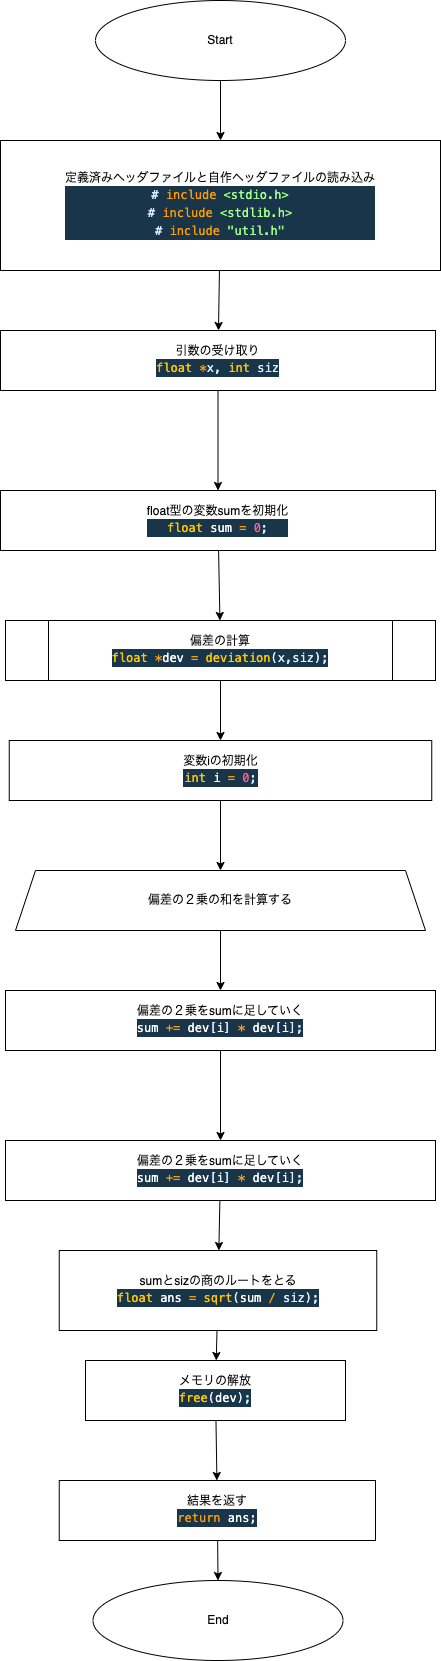

The diagram above was exported from draw.io. Its source (the exported page's mxGraphModel, read from the mxfile embedded in the PNG):
<mxGraphModel dx="1744" dy="379" grid="1" gridSize="10" guides="1" tooltips="1" connect="1" arrows="1" fold="1" page="1" pageScale="1" pageWidth="827" pageHeight="1169" math="0" shadow="0">
  <root>
    <mxCell id="0" />
    <mxCell id="1" parent="0" />
    <mxCell id="5" value="" style="edgeStyle=none;html=1;" parent="1" source="2" target="3" edge="1">
      <mxGeometry relative="1" as="geometry" />
    </mxCell>
    <mxCell id="2" value="Start" style="ellipse;whiteSpace=wrap;html=1;" parent="1" vertex="1">
      <mxGeometry x="80" y="70" width="250" height="80" as="geometry" />
    </mxCell>
    <mxCell id="7" value="" style="edgeStyle=none;html=1;" parent="1" source="3" target="6" edge="1">
      <mxGeometry relative="1" as="geometry" />
    </mxCell>
    <mxCell id="3" value="定義済みヘッダファイルと自作ヘッダファイルの読み込み&lt;br&gt;&lt;div style=&quot;color: rgb(255, 255, 255); background-color: rgb(25, 53, 73); font-family: Menlo, Monaco, &amp;quot;Courier New&amp;quot;, monospace; line-height: 18px;&quot;&gt;&lt;div&gt;&lt;span style=&quot;color: #e1efff;&quot;&gt;#&lt;/span&gt;&lt;span style=&quot;color: #ff9d00;&quot;&gt; include&lt;/span&gt;&lt;span style=&quot;color: #9effff;&quot;&gt; &lt;/span&gt;&lt;span style=&quot;color: #92fc79;&quot;&gt;&amp;lt;&lt;/span&gt;&lt;span style=&quot;color: #a5ff90;&quot;&gt;stdio.h&lt;/span&gt;&lt;span style=&quot;color: #92fc79;&quot;&gt;&amp;gt;&lt;/span&gt;&lt;/div&gt;&lt;div&gt;&lt;span style=&quot;color: #e1efff;&quot;&gt;#&lt;/span&gt;&lt;span style=&quot;color: #ff9d00;&quot;&gt; include&lt;/span&gt;&lt;span style=&quot;color: #9effff;&quot;&gt; &lt;/span&gt;&lt;span style=&quot;color: #92fc79;&quot;&gt;&amp;lt;&lt;/span&gt;&lt;span style=&quot;color: #a5ff90;&quot;&gt;stdlib.h&lt;/span&gt;&lt;span style=&quot;color: #92fc79;&quot;&gt;&amp;gt;&lt;/span&gt;&lt;/div&gt;&lt;div&gt;&lt;span style=&quot;color: #e1efff;&quot;&gt;#&lt;/span&gt;&lt;span style=&quot;color: #ff9d00;&quot;&gt; include&lt;/span&gt;&lt;span style=&quot;color: #9effff;&quot;&gt; &lt;/span&gt;&lt;span style=&quot;color: #92fc79;&quot;&gt;&quot;&lt;/span&gt;&lt;span style=&quot;color: #a5ff90;&quot;&gt;util.h&lt;/span&gt;&lt;span style=&quot;color: #92fc79;&quot;&gt;&quot;&lt;/span&gt;&lt;/div&gt;&lt;/div&gt;" style="rounded=0;whiteSpace=wrap;html=1;" parent="1" vertex="1">
      <mxGeometry x="-15" y="210" width="440" height="130" as="geometry" />
    </mxCell>
    <mxCell id="16" value="" style="edgeStyle=none;html=1;" parent="1" source="6" target="12" edge="1">
      <mxGeometry relative="1" as="geometry" />
    </mxCell>
    <mxCell id="6" value="引数の受け取り&lt;br&gt;&lt;div style=&quot;color: rgb(255, 255, 255); background-color: rgb(25, 53, 73); font-family: Menlo, Monaco, &amp;quot;Courier New&amp;quot;, monospace; line-height: 18px;&quot;&gt;&lt;span style=&quot;color: #ffc600;&quot;&gt;float&lt;/span&gt;&lt;span style=&quot;color: #9effff;&quot;&gt; &lt;/span&gt;&lt;span style=&quot;color: #ff9d00;&quot;&gt;*&lt;/span&gt;&lt;span style=&quot;color: #e1efff;&quot;&gt;x&lt;/span&gt;&lt;span style=&quot;color: #e1efff;&quot;&gt;,&lt;/span&gt;&lt;span style=&quot;color: #9effff;&quot;&gt; &lt;/span&gt;&lt;span style=&quot;color: #ffc600;&quot;&gt;int&lt;/span&gt;&lt;span style=&quot;color: #9effff;&quot;&gt; &lt;/span&gt;&lt;span style=&quot;color: #e1efff;&quot;&gt;siz&lt;/span&gt;&lt;/div&gt;" style="rounded=0;whiteSpace=wrap;html=1;" parent="1" vertex="1">
      <mxGeometry x="-15" y="400" width="435" height="60" as="geometry" />
    </mxCell>
    <mxCell id="21" value="" style="edgeStyle=none;html=1;" parent="1" source="12" target="18" edge="1">
      <mxGeometry relative="1" as="geometry" />
    </mxCell>
    <mxCell id="12" value="float型の変数sumを初期化&lt;br&gt;&lt;div style=&quot;color: rgb(255, 255, 255); background-color: rgb(25, 53, 73); font-family: Menlo, Monaco, &amp;quot;Courier New&amp;quot;, monospace; line-height: 18px;&quot;&gt;&lt;span style=&quot;color: #ffc600;&quot;&gt;float&lt;/span&gt;&lt;span style=&quot;color: #9effff;&quot;&gt; &lt;/span&gt;sum&lt;span style=&quot;color: #9effff;&quot;&gt; &lt;/span&gt;&lt;span style=&quot;color: #ff9d00;&quot;&gt;=&lt;/span&gt;&lt;span style=&quot;color: #9effff;&quot;&gt; &lt;/span&gt;&lt;span style=&quot;color: #ff628c;&quot;&gt;0&lt;/span&gt;&lt;span style=&quot;color: #e1efff;&quot;&gt;;&lt;/span&gt;&lt;/div&gt;" style="rounded=0;whiteSpace=wrap;html=1;" parent="1" vertex="1">
      <mxGeometry x="-15" y="560" width="435" height="60" as="geometry" />
    </mxCell>
    <mxCell id="31" value="" style="edgeStyle=none;html=1;" parent="1" source="15" target="29" edge="1">
      <mxGeometry relative="1" as="geometry" />
    </mxCell>
    <mxCell id="15" value="偏差の２乗をsumに足していく&lt;br&gt;&lt;div style=&quot;color: rgb(255, 255, 255); background-color: rgb(25, 53, 73); font-family: Menlo, Monaco, &amp;quot;Courier New&amp;quot;, monospace; line-height: 18px;&quot;&gt;sum&lt;span style=&quot;color: #9effff;&quot;&gt; &lt;/span&gt;&lt;span style=&quot;color: #ff9d00;&quot;&gt;+=&lt;/span&gt;&lt;span style=&quot;color: #9effff;&quot;&gt; &lt;/span&gt;dev&lt;span style=&quot;color: #e1efff;&quot;&gt;[&lt;/span&gt;i&lt;span style=&quot;color: #e1efff;&quot;&gt;]&lt;/span&gt;&lt;span style=&quot;color: #9effff;&quot;&gt; &lt;/span&gt;&lt;span style=&quot;color: #ff9d00;&quot;&gt;*&lt;/span&gt;&lt;span style=&quot;color: #9effff;&quot;&gt; &lt;/span&gt;dev&lt;span style=&quot;color: #e1efff;&quot;&gt;[&lt;/span&gt;i&lt;span style=&quot;color: #e1efff;&quot;&gt;];&lt;/span&gt;&lt;/div&gt;" style="rounded=0;whiteSpace=wrap;html=1;" parent="1" vertex="1">
      <mxGeometry x="-10" y="1060" width="430" height="60" as="geometry" />
    </mxCell>
    <mxCell id="26" value="" style="edgeStyle=none;html=1;" parent="1" source="18" target="23" edge="1">
      <mxGeometry relative="1" as="geometry" />
    </mxCell>
    <mxCell id="18" value="偏差の計算&lt;br&gt;&lt;div style=&quot;color: rgb(255, 255, 255); background-color: rgb(25, 53, 73); font-family: Menlo, Monaco, &amp;quot;Courier New&amp;quot;, monospace; line-height: 18px;&quot;&gt;&lt;span style=&quot;color: #ffc600;&quot;&gt;float&lt;/span&gt;&lt;span style=&quot;color: #9effff;&quot;&gt; &lt;/span&gt;&lt;span style=&quot;color: #ff9d00;&quot;&gt;*&lt;/span&gt;dev&lt;span style=&quot;color: #9effff;&quot;&gt; &lt;/span&gt;&lt;span style=&quot;color: #ff9d00;&quot;&gt;=&lt;/span&gt;&lt;span style=&quot;color: #9effff;&quot;&gt; &lt;/span&gt;&lt;span style=&quot;color: #ffc600;&quot;&gt;deviation&lt;/span&gt;&lt;span style=&quot;color: #e1efff;&quot;&gt;(&lt;/span&gt;&lt;span style=&quot;color: #e1efff;&quot;&gt;x&lt;/span&gt;&lt;span style=&quot;color: #e1efff;&quot;&gt;,&lt;/span&gt;&lt;span style=&quot;color: #e1efff;&quot;&gt;siz&lt;/span&gt;&lt;span style=&quot;color: #e1efff;&quot;&gt;);&lt;/span&gt;&lt;/div&gt;" style="shape=process;whiteSpace=wrap;html=1;backgroundOutline=1;" parent="1" vertex="1">
      <mxGeometry x="-10" y="690" width="430" height="60" as="geometry" />
    </mxCell>
    <mxCell id="30" value="" style="edgeStyle=none;html=1;" parent="1" source="22" target="15" edge="1">
      <mxGeometry relative="1" as="geometry" />
    </mxCell>
    <mxCell id="22" value="偏差の２乗の和を計算する" style="shape=trapezoid;perimeter=trapezoidPerimeter;whiteSpace=wrap;html=1;fixedSize=1;" parent="1" vertex="1">
      <mxGeometry y="940" width="410" height="60" as="geometry" />
    </mxCell>
    <mxCell id="28" value="" style="edgeStyle=none;html=1;" parent="1" source="23" target="22" edge="1">
      <mxGeometry relative="1" as="geometry" />
    </mxCell>
    <mxCell id="23" value="変数iの初期化&lt;br&gt;&lt;div style=&quot;color: rgb(255, 255, 255); background-color: rgb(25, 53, 73); font-family: Menlo, Monaco, &amp;quot;Courier New&amp;quot;, monospace; line-height: 18px;&quot;&gt;&lt;span style=&quot;color: #ffc600;&quot;&gt;int&lt;/span&gt;&lt;span style=&quot;color: #9effff;&quot;&gt; &lt;/span&gt;i&lt;span style=&quot;color: #9effff;&quot;&gt;  &lt;/span&gt;&lt;span style=&quot;color: #ff9d00;&quot;&gt;=&lt;/span&gt;&lt;span style=&quot;color: #9effff;&quot;&gt; &lt;/span&gt;&lt;span style=&quot;color: #ff628c;&quot;&gt;0&lt;/span&gt;&lt;span style=&quot;color: #e1efff;&quot;&gt;;&lt;/span&gt;&lt;/div&gt;" style="rounded=0;whiteSpace=wrap;html=1;" parent="1" vertex="1">
      <mxGeometry x="-6.25" y="810" width="422.5" height="60" as="geometry" />
    </mxCell>
    <mxCell id="35" value="" style="edgeStyle=none;html=1;" parent="1" source="29" target="34" edge="1">
      <mxGeometry relative="1" as="geometry" />
    </mxCell>
    <mxCell id="29" value="偏差の２乗をsumに足していく&lt;br&gt;&lt;div style=&quot;color: rgb(255, 255, 255); background-color: rgb(25, 53, 73); font-family: Menlo, Monaco, &amp;quot;Courier New&amp;quot;, monospace; line-height: 18px;&quot;&gt;sum&lt;span style=&quot;color: #9effff;&quot;&gt; &lt;/span&gt;&lt;span style=&quot;color: #ff9d00;&quot;&gt;+=&lt;/span&gt;&lt;span style=&quot;color: #9effff;&quot;&gt; &lt;/span&gt;dev&lt;span style=&quot;color: #e1efff;&quot;&gt;[&lt;/span&gt;i&lt;span style=&quot;color: #e1efff;&quot;&gt;]&lt;/span&gt;&lt;span style=&quot;color: #9effff;&quot;&gt; &lt;/span&gt;&lt;span style=&quot;color: #ff9d00;&quot;&gt;*&lt;/span&gt;&lt;span style=&quot;color: #9effff;&quot;&gt; &lt;/span&gt;dev&lt;span style=&quot;color: #e1efff;&quot;&gt;[&lt;/span&gt;i&lt;span style=&quot;color: #e1efff;&quot;&gt;];&lt;/span&gt;&lt;/div&gt;" style="rounded=0;whiteSpace=wrap;html=1;" parent="1" vertex="1">
      <mxGeometry x="-10" y="1210" width="430" height="60" as="geometry" />
    </mxCell>
    <mxCell id="33" value="End" style="ellipse;whiteSpace=wrap;html=1;" parent="1" vertex="1">
      <mxGeometry x="77.5" y="1650" width="250" height="80" as="geometry" />
    </mxCell>
    <mxCell id="41" value="" style="edgeStyle=none;html=1;" edge="1" parent="1" source="34" target="39">
      <mxGeometry relative="1" as="geometry" />
    </mxCell>
    <mxCell id="34" value="sumとsizの商のルートをとる&lt;br&gt;&lt;div style=&quot;color: rgb(255, 255, 255); background-color: rgb(25, 53, 73); font-family: Menlo, Monaco, &amp;quot;Courier New&amp;quot;, monospace; line-height: 18px;&quot;&gt;&lt;span style=&quot;color: #ffc600;&quot;&gt;float&lt;/span&gt;&lt;span style=&quot;color: #9effff;&quot;&gt; &lt;/span&gt;ans&lt;span style=&quot;color: #9effff;&quot;&gt; &lt;/span&gt;&lt;span style=&quot;color: #ff9d00;&quot;&gt;=&lt;/span&gt;&lt;span style=&quot;color: #9effff;&quot;&gt; &lt;/span&gt;&lt;span style=&quot;color: #ffc600;&quot;&gt;sqrt&lt;/span&gt;&lt;span style=&quot;color: #e1efff;&quot;&gt;(&lt;/span&gt;sum&lt;span style=&quot;color: #9effff;&quot;&gt; &lt;/span&gt;&lt;span style=&quot;color: #ff9d00;&quot;&gt;/&lt;/span&gt;&lt;span style=&quot;color: #9effff;&quot;&gt; &lt;/span&gt;&lt;span style=&quot;color: #e1efff;&quot;&gt;siz&lt;/span&gt;&lt;span style=&quot;color: #e1efff;&quot;&gt;);&lt;/span&gt;&lt;/div&gt;" style="rounded=0;whiteSpace=wrap;html=1;" parent="1" vertex="1">
      <mxGeometry x="43.75" y="1320" width="317.5" height="80" as="geometry" />
    </mxCell>
    <mxCell id="38" value="" style="edgeStyle=none;html=1;" parent="1" source="36" target="33" edge="1">
      <mxGeometry relative="1" as="geometry" />
    </mxCell>
    <mxCell id="36" value="結果を返す&lt;br&gt;&lt;div style=&quot;color: rgb(255, 255, 255); background-color: rgb(25, 53, 73); font-family: Menlo, Monaco, &amp;quot;Courier New&amp;quot;, monospace; line-height: 18px;&quot;&gt;&lt;span style=&quot;color: #9effff;&quot;&gt; &lt;/span&gt;&lt;span style=&quot;color: #ff9d00;&quot;&gt;return&lt;/span&gt;&lt;span style=&quot;color: #9effff;&quot;&gt; &lt;/span&gt;ans&lt;span style=&quot;color: #e1efff;&quot;&gt;;&lt;/span&gt;&lt;/div&gt;" style="rounded=0;whiteSpace=wrap;html=1;" parent="1" vertex="1">
      <mxGeometry x="43.75" y="1550" width="316.25" height="60" as="geometry" />
    </mxCell>
    <mxCell id="40" value="" style="edgeStyle=none;html=1;" edge="1" parent="1" source="39" target="36">
      <mxGeometry relative="1" as="geometry" />
    </mxCell>
    <mxCell id="39" value="メモリの解放&lt;br&gt;&lt;div style=&quot;color: rgb(255, 255, 255); background-color: rgb(25, 53, 73); font-family: Menlo, Monaco, &amp;quot;Courier New&amp;quot;, monospace; line-height: 18px;&quot;&gt;&lt;span style=&quot;color: #ffc600;&quot;&gt;free&lt;/span&gt;&lt;span style=&quot;color: #e1efff;&quot;&gt;(&lt;/span&gt;dev&lt;span style=&quot;color: #e1efff;&quot;&gt;);&lt;/span&gt;&lt;/div&gt;" style="rounded=0;whiteSpace=wrap;html=1;" vertex="1" parent="1">
      <mxGeometry x="70" y="1430" width="260" height="60" as="geometry" />
    </mxCell>
  </root>
</mxGraphModel>